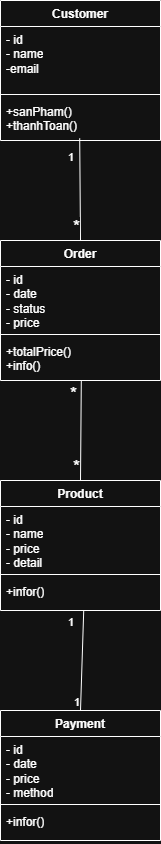

The diagram above was exported from draw.io. Its source (the exported page's mxGraphModel, read from the mxfile embedded in the PNG):
<mxGraphModel dx="1042" dy="658" grid="1" gridSize="10" guides="1" tooltips="1" connect="1" arrows="1" fold="1" page="1" pageScale="1" pageWidth="827" pageHeight="1169" math="0" shadow="0">
  <root>
    <mxCell id="0" />
    <mxCell id="1" parent="0" />
    <mxCell id="Pjmbxv3lTvIvLAwCBaoQ-1" value="Customer" style="swimlane;fontStyle=1;align=center;verticalAlign=top;childLayout=stackLayout;horizontal=1;startSize=26;horizontalStack=0;resizeParent=1;resizeParentMax=0;resizeLast=0;collapsible=1;marginBottom=0;whiteSpace=wrap;html=1;" vertex="1" parent="1">
      <mxGeometry x="334" y="40" width="160" height="140" as="geometry" />
    </mxCell>
    <mxCell id="Pjmbxv3lTvIvLAwCBaoQ-2" value="- id&lt;div&gt;- name&lt;/div&gt;&lt;div&gt;-email&lt;/div&gt;" style="text;strokeColor=none;fillColor=none;align=left;verticalAlign=top;spacingLeft=4;spacingRight=4;overflow=hidden;rotatable=0;points=[[0,0.5],[1,0.5]];portConstraint=eastwest;whiteSpace=wrap;html=1;" vertex="1" parent="Pjmbxv3lTvIvLAwCBaoQ-1">
      <mxGeometry y="26" width="160" height="64" as="geometry" />
    </mxCell>
    <mxCell id="Pjmbxv3lTvIvLAwCBaoQ-3" value="" style="line;strokeWidth=1;fillColor=none;align=left;verticalAlign=middle;spacingTop=-1;spacingLeft=3;spacingRight=3;rotatable=0;labelPosition=right;points=[];portConstraint=eastwest;strokeColor=inherit;" vertex="1" parent="Pjmbxv3lTvIvLAwCBaoQ-1">
      <mxGeometry y="90" width="160" height="8" as="geometry" />
    </mxCell>
    <mxCell id="Pjmbxv3lTvIvLAwCBaoQ-4" value="+sanPham()&lt;br&gt;+thanhToan()" style="text;strokeColor=none;fillColor=none;align=left;verticalAlign=top;spacingLeft=4;spacingRight=4;overflow=hidden;rotatable=0;points=[[0,0.5],[1,0.5]];portConstraint=eastwest;whiteSpace=wrap;html=1;" vertex="1" parent="Pjmbxv3lTvIvLAwCBaoQ-1">
      <mxGeometry y="98" width="160" height="42" as="geometry" />
    </mxCell>
    <mxCell id="Pjmbxv3lTvIvLAwCBaoQ-5" value="Order" style="swimlane;fontStyle=1;align=center;verticalAlign=top;childLayout=stackLayout;horizontal=1;startSize=26;horizontalStack=0;resizeParent=1;resizeParentMax=0;resizeLast=0;collapsible=1;marginBottom=0;whiteSpace=wrap;html=1;" vertex="1" parent="1">
      <mxGeometry x="334" y="280" width="160" height="140" as="geometry" />
    </mxCell>
    <mxCell id="Pjmbxv3lTvIvLAwCBaoQ-6" value="- id&lt;div&gt;- date&lt;/div&gt;&lt;div&gt;- status&lt;/div&gt;&lt;div&gt;- price&lt;/div&gt;" style="text;strokeColor=none;fillColor=none;align=left;verticalAlign=top;spacingLeft=4;spacingRight=4;overflow=hidden;rotatable=0;points=[[0,0.5],[1,0.5]];portConstraint=eastwest;whiteSpace=wrap;html=1;" vertex="1" parent="Pjmbxv3lTvIvLAwCBaoQ-5">
      <mxGeometry y="26" width="160" height="64" as="geometry" />
    </mxCell>
    <mxCell id="Pjmbxv3lTvIvLAwCBaoQ-7" value="" style="line;strokeWidth=1;fillColor=none;align=left;verticalAlign=middle;spacingTop=-1;spacingLeft=3;spacingRight=3;rotatable=0;labelPosition=right;points=[];portConstraint=eastwest;strokeColor=inherit;" vertex="1" parent="Pjmbxv3lTvIvLAwCBaoQ-5">
      <mxGeometry y="90" width="160" height="8" as="geometry" />
    </mxCell>
    <mxCell id="Pjmbxv3lTvIvLAwCBaoQ-8" value="+totalPrice()&lt;div&gt;+info()&lt;/div&gt;" style="text;strokeColor=none;fillColor=none;align=left;verticalAlign=top;spacingLeft=4;spacingRight=4;overflow=hidden;rotatable=0;points=[[0,0.5],[1,0.5]];portConstraint=eastwest;whiteSpace=wrap;html=1;" vertex="1" parent="Pjmbxv3lTvIvLAwCBaoQ-5">
      <mxGeometry y="98" width="160" height="42" as="geometry" />
    </mxCell>
    <mxCell id="Pjmbxv3lTvIvLAwCBaoQ-9" value="Product" style="swimlane;fontStyle=1;align=center;verticalAlign=top;childLayout=stackLayout;horizontal=1;startSize=26;horizontalStack=0;resizeParent=1;resizeParentMax=0;resizeLast=0;collapsible=1;marginBottom=0;whiteSpace=wrap;html=1;" vertex="1" parent="1">
      <mxGeometry x="334" y="520" width="160" height="130" as="geometry" />
    </mxCell>
    <mxCell id="Pjmbxv3lTvIvLAwCBaoQ-10" value="- id&lt;div&gt;- name&lt;/div&gt;&lt;div&gt;- price&lt;/div&gt;&lt;div&gt;- detail&lt;/div&gt;" style="text;strokeColor=none;fillColor=none;align=left;verticalAlign=top;spacingLeft=4;spacingRight=4;overflow=hidden;rotatable=0;points=[[0,0.5],[1,0.5]];portConstraint=eastwest;whiteSpace=wrap;html=1;" vertex="1" parent="Pjmbxv3lTvIvLAwCBaoQ-9">
      <mxGeometry y="26" width="160" height="64" as="geometry" />
    </mxCell>
    <mxCell id="Pjmbxv3lTvIvLAwCBaoQ-11" value="" style="line;strokeWidth=1;fillColor=none;align=left;verticalAlign=middle;spacingTop=-1;spacingLeft=3;spacingRight=3;rotatable=0;labelPosition=right;points=[];portConstraint=eastwest;strokeColor=inherit;" vertex="1" parent="Pjmbxv3lTvIvLAwCBaoQ-9">
      <mxGeometry y="90" width="160" height="8" as="geometry" />
    </mxCell>
    <mxCell id="Pjmbxv3lTvIvLAwCBaoQ-12" value="+infor()" style="text;strokeColor=none;fillColor=none;align=left;verticalAlign=top;spacingLeft=4;spacingRight=4;overflow=hidden;rotatable=0;points=[[0,0.5],[1,0.5]];portConstraint=eastwest;whiteSpace=wrap;html=1;" vertex="1" parent="Pjmbxv3lTvIvLAwCBaoQ-9">
      <mxGeometry y="98" width="160" height="32" as="geometry" />
    </mxCell>
    <mxCell id="Pjmbxv3lTvIvLAwCBaoQ-13" value="" style="endArrow=none;html=1;rounded=0;entryX=0.5;entryY=0;entryDx=0;entryDy=0;exitX=0.495;exitY=0.946;exitDx=0;exitDy=0;exitPerimeter=0;" edge="1" parent="1" source="Pjmbxv3lTvIvLAwCBaoQ-4" target="Pjmbxv3lTvIvLAwCBaoQ-5">
      <mxGeometry relative="1" as="geometry">
        <mxPoint x="420" y="170" as="sourcePoint" />
        <mxPoint x="490" y="390" as="targetPoint" />
      </mxGeometry>
    </mxCell>
    <mxCell id="Pjmbxv3lTvIvLAwCBaoQ-14" value="1" style="edgeLabel;resizable=0;html=1;align=left;verticalAlign=bottom;" connectable="0" vertex="1" parent="Pjmbxv3lTvIvLAwCBaoQ-13">
      <mxGeometry x="-1" relative="1" as="geometry">
        <mxPoint x="-13" y="27" as="offset" />
      </mxGeometry>
    </mxCell>
    <mxCell id="Pjmbxv3lTvIvLAwCBaoQ-15" value="*" style="edgeLabel;resizable=0;html=1;align=right;verticalAlign=bottom;fontSize=18;" connectable="0" vertex="1" parent="Pjmbxv3lTvIvLAwCBaoQ-13">
      <mxGeometry x="1" relative="1" as="geometry">
        <mxPoint as="offset" />
      </mxGeometry>
    </mxCell>
    <mxCell id="Pjmbxv3lTvIvLAwCBaoQ-16" value="" style="endArrow=none;html=1;rounded=0;entryX=0.5;entryY=0;entryDx=0;entryDy=0;exitX=0.505;exitY=1.005;exitDx=0;exitDy=0;exitPerimeter=0;" edge="1" parent="1" source="Pjmbxv3lTvIvLAwCBaoQ-8" target="Pjmbxv3lTvIvLAwCBaoQ-9">
      <mxGeometry relative="1" as="geometry">
        <mxPoint x="414" y="403" as="sourcePoint" />
        <mxPoint x="415" y="520" as="targetPoint" />
      </mxGeometry>
    </mxCell>
    <mxCell id="Pjmbxv3lTvIvLAwCBaoQ-17" value="*" style="edgeLabel;resizable=0;html=1;align=left;verticalAlign=bottom;fontSize=18;" connectable="0" vertex="1" parent="Pjmbxv3lTvIvLAwCBaoQ-16">
      <mxGeometry x="-1" relative="1" as="geometry">
        <mxPoint x="-13" y="27" as="offset" />
      </mxGeometry>
    </mxCell>
    <mxCell id="Pjmbxv3lTvIvLAwCBaoQ-18" value="*" style="edgeLabel;resizable=0;html=1;align=right;verticalAlign=bottom;fontSize=18;" connectable="0" vertex="1" parent="Pjmbxv3lTvIvLAwCBaoQ-16">
      <mxGeometry x="1" relative="1" as="geometry">
        <mxPoint as="offset" />
      </mxGeometry>
    </mxCell>
    <mxCell id="Pjmbxv3lTvIvLAwCBaoQ-20" value="Payment" style="swimlane;fontStyle=1;align=center;verticalAlign=top;childLayout=stackLayout;horizontal=1;startSize=26;horizontalStack=0;resizeParent=1;resizeParentMax=0;resizeLast=0;collapsible=1;marginBottom=0;whiteSpace=wrap;html=1;" vertex="1" parent="1">
      <mxGeometry x="334" y="750" width="160" height="130" as="geometry" />
    </mxCell>
    <mxCell id="Pjmbxv3lTvIvLAwCBaoQ-21" value="- id&lt;div&gt;- date&lt;/div&gt;&lt;div&gt;- price&lt;/div&gt;&lt;div&gt;- method&lt;/div&gt;" style="text;strokeColor=none;fillColor=none;align=left;verticalAlign=top;spacingLeft=4;spacingRight=4;overflow=hidden;rotatable=0;points=[[0,0.5],[1,0.5]];portConstraint=eastwest;whiteSpace=wrap;html=1;" vertex="1" parent="Pjmbxv3lTvIvLAwCBaoQ-20">
      <mxGeometry y="26" width="160" height="64" as="geometry" />
    </mxCell>
    <mxCell id="Pjmbxv3lTvIvLAwCBaoQ-22" value="" style="line;strokeWidth=1;fillColor=none;align=left;verticalAlign=middle;spacingTop=-1;spacingLeft=3;spacingRight=3;rotatable=0;labelPosition=right;points=[];portConstraint=eastwest;strokeColor=inherit;" vertex="1" parent="Pjmbxv3lTvIvLAwCBaoQ-20">
      <mxGeometry y="90" width="160" height="8" as="geometry" />
    </mxCell>
    <mxCell id="Pjmbxv3lTvIvLAwCBaoQ-23" value="+infor()" style="text;strokeColor=none;fillColor=none;align=left;verticalAlign=top;spacingLeft=4;spacingRight=4;overflow=hidden;rotatable=0;points=[[0,0.5],[1,0.5]];portConstraint=eastwest;whiteSpace=wrap;html=1;" vertex="1" parent="Pjmbxv3lTvIvLAwCBaoQ-20">
      <mxGeometry y="98" width="160" height="32" as="geometry" />
    </mxCell>
    <mxCell id="Pjmbxv3lTvIvLAwCBaoQ-25" value="" style="endArrow=none;html=1;rounded=0;entryX=0.5;entryY=0;entryDx=0;entryDy=0;exitX=0.52;exitY=1.019;exitDx=0;exitDy=0;exitPerimeter=0;" edge="1" parent="1" source="Pjmbxv3lTvIvLAwCBaoQ-12" target="Pjmbxv3lTvIvLAwCBaoQ-20">
      <mxGeometry relative="1" as="geometry">
        <mxPoint x="380" y="630" as="sourcePoint" />
        <mxPoint x="540" y="630" as="targetPoint" />
      </mxGeometry>
    </mxCell>
    <mxCell id="Pjmbxv3lTvIvLAwCBaoQ-26" value="1" style="edgeLabel;resizable=0;html=1;align=left;verticalAlign=bottom;" connectable="0" vertex="1" parent="Pjmbxv3lTvIvLAwCBaoQ-25">
      <mxGeometry x="-1" relative="1" as="geometry">
        <mxPoint x="-17" y="19" as="offset" />
      </mxGeometry>
    </mxCell>
    <mxCell id="Pjmbxv3lTvIvLAwCBaoQ-27" value="1" style="edgeLabel;resizable=0;html=1;align=right;verticalAlign=bottom;" connectable="0" vertex="1" parent="Pjmbxv3lTvIvLAwCBaoQ-25">
      <mxGeometry x="1" relative="1" as="geometry" />
    </mxCell>
  </root>
</mxGraphModel>